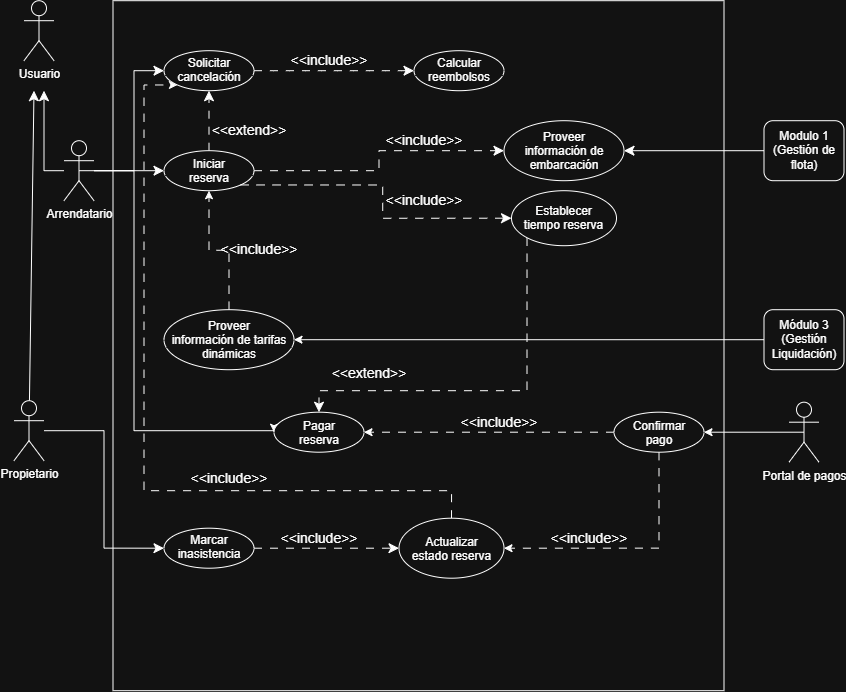

The diagram above was exported from draw.io. Its source (the exported page's mxGraphModel, read from the mxfile embedded in the PNG):
<mxGraphModel dx="1500" dy="697" grid="1" gridSize="10" guides="1" tooltips="1" connect="1" arrows="1" fold="1" page="1" pageScale="1" pageWidth="827" pageHeight="1169" math="0" shadow="0">
  <root>
    <mxCell id="0" />
    <mxCell id="1" parent="0" />
    <mxCell id="wrtPPClnWD1oZcSDWPjJ-1" parent="1" style="rounded=0;whiteSpace=wrap;html=1;" value="" vertex="1">
      <mxGeometry height="690" width="611" x="429" y="300" as="geometry" />
    </mxCell>
    <mxCell id="wrtPPClnWD1oZcSDWPjJ-2" parent="1" style="shape=umlActor;verticalLabelPosition=bottom;verticalAlign=top;html=1;outlineConnect=0;" value="Usuario" vertex="1">
      <mxGeometry height="60" width="30" x="340" y="300" as="geometry" />
    </mxCell>
    <mxCell id="wrtPPClnWD1oZcSDWPjJ-3" edge="1" parent="1" source="wrtPPClnWD1oZcSDWPjJ-5" style="edgeStyle=none;curved=1;rounded=0;orthogonalLoop=1;jettySize=auto;html=1;fontSize=12;startSize=8;endSize=8;">
      <mxGeometry relative="1" as="geometry">
        <mxPoint x="350" y="390" as="targetPoint" />
      </mxGeometry>
    </mxCell>
    <mxCell id="wrtPPClnWD1oZcSDWPjJ-4" edge="1" parent="1" source="wrtPPClnWD1oZcSDWPjJ-5" style="edgeStyle=orthogonalEdgeStyle;rounded=0;orthogonalLoop=1;jettySize=auto;html=1;entryX=0;entryY=0.5;entryDx=0;entryDy=0;fontSize=12;startSize=8;endSize=8;" target="wrtPPClnWD1oZcSDWPjJ-20">
      <mxGeometry relative="1" as="geometry" />
    </mxCell>
    <mxCell id="wrtPPClnWD1oZcSDWPjJ-5" parent="1" style="shape=umlActor;verticalLabelPosition=bottom;verticalAlign=top;html=1;outlineConnect=0;" value="Propietario" vertex="1">
      <mxGeometry height="60" width="30" x="330" y="700" as="geometry" />
    </mxCell>
    <mxCell id="wrtPPClnWD1oZcSDWPjJ-6" edge="1" parent="1" source="wrtPPClnWD1oZcSDWPjJ-10" style="edgeStyle=orthogonalEdgeStyle;rounded=0;orthogonalLoop=1;jettySize=auto;html=1;fontSize=12;startSize=8;endSize=8;">
      <mxGeometry relative="1" as="geometry">
        <mxPoint x="360" y="390" as="targetPoint" />
      </mxGeometry>
    </mxCell>
    <mxCell id="wrtPPClnWD1oZcSDWPjJ-7" edge="1" parent="1" source="wrtPPClnWD1oZcSDWPjJ-10" style="edgeStyle=none;curved=1;rounded=0;orthogonalLoop=1;jettySize=auto;html=1;fontSize=12;startSize=8;endSize=8;" target="wrtPPClnWD1oZcSDWPjJ-13">
      <mxGeometry relative="1" as="geometry" />
    </mxCell>
    <mxCell id="wrtPPClnWD1oZcSDWPjJ-8" edge="1" parent="1" source="wrtPPClnWD1oZcSDWPjJ-10" style="edgeStyle=orthogonalEdgeStyle;rounded=0;orthogonalLoop=1;jettySize=auto;html=1;entryX=0;entryY=0.5;entryDx=0;entryDy=0;fontSize=12;startSize=8;endSize=8;" target="wrtPPClnWD1oZcSDWPjJ-22">
      <mxGeometry relative="1" as="geometry">
        <Array as="points">
          <mxPoint x="450" y="470" />
          <mxPoint x="450" y="370" />
        </Array>
      </mxGeometry>
    </mxCell>
    <mxCell id="wrtPPClnWD1oZcSDWPjJ-9" edge="1" parent="1" source="wrtPPClnWD1oZcSDWPjJ-10" style="edgeStyle=orthogonalEdgeStyle;rounded=0;orthogonalLoop=1;jettySize=auto;html=1;exitX=0.5;exitY=0.5;exitDx=0;exitDy=0;exitPerimeter=0;entryX=0;entryY=0.5;entryDx=0;entryDy=0;" target="wrtPPClnWD1oZcSDWPjJ-28">
      <mxGeometry relative="1" as="geometry">
        <Array as="points">
          <mxPoint x="450" y="470" />
          <mxPoint x="450" y="730" />
          <mxPoint x="590" y="730" />
        </Array>
      </mxGeometry>
    </mxCell>
    <mxCell id="wrtPPClnWD1oZcSDWPjJ-10" parent="1" style="shape=umlActor;verticalLabelPosition=bottom;verticalAlign=top;html=1;outlineConnect=0;" value="Arrendatario" vertex="1">
      <mxGeometry height="60" width="30" x="380" y="440" as="geometry" />
    </mxCell>
    <mxCell id="wrtPPClnWD1oZcSDWPjJ-11" edge="1" parent="1" source="wrtPPClnWD1oZcSDWPjJ-13" style="edgeStyle=orthogonalEdgeStyle;rounded=0;orthogonalLoop=1;jettySize=auto;html=1;fontSize=12;startSize=8;endSize=8;dashed=1;dashPattern=8 8;" target="wrtPPClnWD1oZcSDWPjJ-22">
      <mxGeometry relative="1" as="geometry" />
    </mxCell>
    <mxCell id="wrtPPClnWD1oZcSDWPjJ-12" edge="1" parent="1" source="wrtPPClnWD1oZcSDWPjJ-36" style="edgeStyle=orthogonalEdgeStyle;rounded=0;orthogonalLoop=1;jettySize=auto;html=1;entryX=0.5;entryY=0;entryDx=0;entryDy=0;fontSize=12;startSize=8;endSize=8;dashed=1;dashPattern=8 8;exitX=0;exitY=1;exitDx=0;exitDy=0;" target="wrtPPClnWD1oZcSDWPjJ-28">
      <mxGeometry relative="1" as="geometry">
        <Array as="points">
          <mxPoint x="842.7" y="690" />
          <mxPoint x="635" y="690" />
        </Array>
        <mxPoint x="732.5" y="500" as="sourcePoint" />
      </mxGeometry>
    </mxCell>
    <mxCell id="wrtPPClnWD1oZcSDWPjJ-13" parent="1" style="ellipse;whiteSpace=wrap;html=1;shapeInside=1;" value="Iniciar reserva" vertex="1">
      <mxGeometry height="40" width="90" x="480" y="450" as="geometry" />
    </mxCell>
    <mxCell id="wrtPPClnWD1oZcSDWPjJ-14" edge="1" parent="1" source="wrtPPClnWD1oZcSDWPjJ-16" style="edgeStyle=orthogonalEdgeStyle;rounded=0;orthogonalLoop=1;jettySize=auto;html=1;exitX=0;exitY=0.5;exitDx=0;exitDy=0;dashed=1;dashPattern=8 8;" target="wrtPPClnWD1oZcSDWPjJ-28">
      <mxGeometry relative="1" as="geometry" />
    </mxCell>
    <mxCell id="wrtPPClnWD1oZcSDWPjJ-15" edge="1" parent="1" source="wrtPPClnWD1oZcSDWPjJ-16" style="edgeStyle=orthogonalEdgeStyle;rounded=0;orthogonalLoop=1;jettySize=auto;html=1;exitX=0.5;exitY=1;exitDx=0;exitDy=0;entryX=1;entryY=0.5;entryDx=0;entryDy=0;dashed=1;dashPattern=8 8;" target="wrtPPClnWD1oZcSDWPjJ-18">
      <mxGeometry relative="1" as="geometry" />
    </mxCell>
    <mxCell id="wrtPPClnWD1oZcSDWPjJ-16" parent="1" style="ellipse;whiteSpace=wrap;html=1;shapeInside=1;" value="Confirmar pago" vertex="1">
      <mxGeometry height="40" width="90" x="930" y="711.5" as="geometry" />
    </mxCell>
    <mxCell id="wrtPPClnWD1oZcSDWPjJ-17" edge="1" parent="1" source="wrtPPClnWD1oZcSDWPjJ-18" style="edgeStyle=orthogonalEdgeStyle;rounded=0;orthogonalLoop=1;jettySize=auto;html=1;exitX=0.5;exitY=0;exitDx=0;exitDy=0;entryX=0;entryY=1;entryDx=0;entryDy=0;dashed=1;dashPattern=8 8;" target="wrtPPClnWD1oZcSDWPjJ-22">
      <mxGeometry relative="1" as="geometry">
        <Array as="points">
          <mxPoint x="767.47" y="790" />
          <mxPoint x="460.05999999999995" y="790" />
          <mxPoint x="460.05999999999995" y="384.24" />
        </Array>
      </mxGeometry>
    </mxCell>
    <mxCell id="wrtPPClnWD1oZcSDWPjJ-18" parent="1" style="ellipse;whiteSpace=wrap;html=1;shapeInside=1;" value="&lt;div&gt;Actualizar estado reserva&lt;/div&gt;" vertex="1">
      <mxGeometry height="60" width="105" x="715" y="817.5" as="geometry" />
    </mxCell>
    <mxCell id="wrtPPClnWD1oZcSDWPjJ-19" edge="1" parent="1" source="wrtPPClnWD1oZcSDWPjJ-20" style="edgeStyle=orthogonalEdgeStyle;rounded=0;orthogonalLoop=1;jettySize=auto;html=1;exitX=1;exitY=0.5;exitDx=0;exitDy=0;fontSize=12;startSize=8;endSize=8;dashed=1;dashPattern=8 8;" target="wrtPPClnWD1oZcSDWPjJ-18">
      <mxGeometry relative="1" as="geometry">
        <mxPoint x="672.5" y="670" as="targetPoint" />
      </mxGeometry>
    </mxCell>
    <mxCell id="wrtPPClnWD1oZcSDWPjJ-20" parent="1" style="ellipse;whiteSpace=wrap;html=1;shapeInside=1;" value="Marcar inasistencia" vertex="1">
      <mxGeometry height="40" width="90" x="480" y="827.5" as="geometry" />
    </mxCell>
    <mxCell id="wrtPPClnWD1oZcSDWPjJ-21" edge="1" parent="1" source="wrtPPClnWD1oZcSDWPjJ-22" style="edgeStyle=none;curved=1;rounded=0;orthogonalLoop=1;jettySize=auto;html=1;exitX=1;exitY=0.5;exitDx=0;exitDy=0;fontSize=12;startSize=8;endSize=8;dashed=1;dashPattern=8 8;" target="wrtPPClnWD1oZcSDWPjJ-23">
      <mxGeometry relative="1" as="geometry" />
    </mxCell>
    <mxCell id="wrtPPClnWD1oZcSDWPjJ-22" parent="1" style="ellipse;whiteSpace=wrap;html=1;shapeInside=1;" value="Solicitar cancelación&lt;div&gt;&lt;br&gt;&lt;/div&gt;" vertex="1">
      <mxGeometry height="40" width="90" x="480" y="350" as="geometry" />
    </mxCell>
    <mxCell id="wrtPPClnWD1oZcSDWPjJ-23" parent="1" style="ellipse;whiteSpace=wrap;html=1;shapeInside=1;" value="Calcular reembolsos&lt;br&gt;&lt;div&gt;&lt;br&gt;&lt;/div&gt;" vertex="1">
      <mxGeometry height="40" width="90" x="730" y="350" as="geometry" />
    </mxCell>
    <mxCell id="wrtPPClnWD1oZcSDWPjJ-24" parent="1" style="text;html=1;whiteSpace=wrap;strokeColor=none;fillColor=none;align=center;verticalAlign=middle;rounded=0;fontSize=14;" value="&amp;lt;&amp;lt;include&amp;gt;&amp;gt;" vertex="1">
      <mxGeometry height="20" width="50" x="620" y="350" as="geometry" />
    </mxCell>
    <mxCell id="5t8Zt0cjDkyfFT9WoVJf-2" edge="1" parent="1" source="wrtPPClnWD1oZcSDWPjJ-26" style="edgeStyle=orthogonalEdgeStyle;rounded=0;orthogonalLoop=1;jettySize=auto;html=1;exitX=0.5;exitY=0.5;exitDx=0;exitDy=0;exitPerimeter=0;entryX=1;entryY=0.5;entryDx=0;entryDy=0;" target="wrtPPClnWD1oZcSDWPjJ-16">
      <mxGeometry relative="1" as="geometry" />
    </mxCell>
    <mxCell id="wrtPPClnWD1oZcSDWPjJ-26" parent="1" style="shape=umlActor;verticalLabelPosition=bottom;verticalAlign=top;html=1;outlineConnect=0;" value="Portal de pagos" vertex="1">
      <mxGeometry height="60" width="30" x="1105" y="701.5" as="geometry" />
    </mxCell>
    <mxCell id="wrtPPClnWD1oZcSDWPjJ-27" parent="1" style="text;html=1;whiteSpace=wrap;strokeColor=none;fillColor=none;align=center;verticalAlign=middle;rounded=0;fontSize=14;" value="&amp;lt;&amp;lt;extend&amp;gt;&amp;gt;" vertex="1">
      <mxGeometry height="20" width="50" x="540" y="420" as="geometry" />
    </mxCell>
    <mxCell id="wrtPPClnWD1oZcSDWPjJ-28" parent="1" style="ellipse;whiteSpace=wrap;html=1;shapeInside=1;" value="&lt;div&gt;Pagar reserva&lt;/div&gt;" vertex="1">
      <mxGeometry height="40" width="90" x="590" y="711.5" as="geometry" />
    </mxCell>
    <mxCell id="wrtPPClnWD1oZcSDWPjJ-29" parent="1" style="text;html=1;whiteSpace=wrap;strokeColor=none;fillColor=none;align=center;verticalAlign=middle;rounded=0;fontSize=14;" value="&amp;lt;&amp;lt;extend&amp;gt;&amp;gt;" vertex="1">
      <mxGeometry height="20" width="50" x="660" y="662.5" as="geometry" />
    </mxCell>
    <mxCell id="wrtPPClnWD1oZcSDWPjJ-30" parent="1" style="text;html=1;whiteSpace=wrap;strokeColor=none;fillColor=none;align=center;verticalAlign=middle;rounded=0;fontSize=14;rotation=0;" value="&amp;lt;&amp;lt;include&amp;gt;&amp;gt;" vertex="1">
      <mxGeometry height="20" width="50" x="790" y="711.5" as="geometry" />
    </mxCell>
    <mxCell id="wrtPPClnWD1oZcSDWPjJ-31" parent="1" style="rounded=1;whiteSpace=wrap;html=1;" value="Modulo 1 (Gestión de flota)" vertex="1">
      <mxGeometry height="60" width="80" x="1080" y="420" as="geometry" />
    </mxCell>
    <mxCell id="wrtPPClnWD1oZcSDWPjJ-32" edge="1" parent="1" source="wrtPPClnWD1oZcSDWPjJ-31" style="edgeStyle=orthogonalEdgeStyle;rounded=0;orthogonalLoop=1;jettySize=auto;html=1;fontSize=12;startSize=8;endSize=8;exitX=0;exitY=0.5;exitDx=0;exitDy=0;entryX=1;entryY=0.5;entryDx=0;entryDy=0;" target="wrtPPClnWD1oZcSDWPjJ-33">
      <mxGeometry relative="1" as="geometry">
        <mxPoint x="1010" y="460" as="sourcePoint" />
        <mxPoint x="1040" y="525" as="targetPoint" />
      </mxGeometry>
    </mxCell>
    <mxCell id="wrtPPClnWD1oZcSDWPjJ-33" parent="1" style="ellipse;whiteSpace=wrap;html=1;shapeInside=1;" value="Proveer información de embarcación" vertex="1">
      <mxGeometry height="60" width="120" x="820" y="420" as="geometry" />
    </mxCell>
    <mxCell id="wrtPPClnWD1oZcSDWPjJ-34" edge="1" parent="1" source="wrtPPClnWD1oZcSDWPjJ-13" style="edgeStyle=orthogonalEdgeStyle;rounded=0;orthogonalLoop=1;jettySize=auto;html=1;fontSize=12;startSize=8;endSize=8;dashed=1;dashPattern=8 8;exitX=1;exitY=0.5;exitDx=0;exitDy=0;entryX=0;entryY=0.5;entryDx=0;entryDy=0;" target="wrtPPClnWD1oZcSDWPjJ-33">
      <mxGeometry relative="1" as="geometry">
        <mxPoint x="870" y="470" as="sourcePoint" />
        <mxPoint x="740" y="460" as="targetPoint" />
      </mxGeometry>
    </mxCell>
    <mxCell id="wrtPPClnWD1oZcSDWPjJ-35" parent="1" style="text;html=1;whiteSpace=wrap;strokeColor=none;fillColor=none;align=center;verticalAlign=middle;rounded=0;fontSize=14;rotation=0;" value="&amp;lt;&amp;lt;include&amp;gt;&amp;gt;" vertex="1">
      <mxGeometry height="20" width="50" x="715" y="430" as="geometry" />
    </mxCell>
    <mxCell id="wrtPPClnWD1oZcSDWPjJ-36" parent="1" style="ellipse;whiteSpace=wrap;html=1;shapeInside=1;" value="Establecer tiempo reserva" vertex="1">
      <mxGeometry height="55" width="105" x="827.5" y="490" as="geometry" />
    </mxCell>
    <mxCell id="wrtPPClnWD1oZcSDWPjJ-37" edge="1" parent="1" source="wrtPPClnWD1oZcSDWPjJ-13" style="edgeStyle=orthogonalEdgeStyle;rounded=0;orthogonalLoop=1;jettySize=auto;html=1;entryX=0;entryY=0.5;entryDx=0;entryDy=0;fontSize=12;startSize=8;endSize=8;dashed=1;dashPattern=8 8;exitX=1;exitY=1;exitDx=0;exitDy=0;" target="wrtPPClnWD1oZcSDWPjJ-36">
      <mxGeometry relative="1" as="geometry">
        <mxPoint x="640" y="510" as="sourcePoint" />
        <mxPoint x="535" y="550" as="targetPoint" />
      </mxGeometry>
    </mxCell>
    <mxCell id="wrtPPClnWD1oZcSDWPjJ-38" parent="1" style="text;html=1;whiteSpace=wrap;strokeColor=none;fillColor=none;align=center;verticalAlign=middle;rounded=0;fontSize=14;rotation=0;" value="&amp;lt;&amp;lt;include&amp;gt;&amp;gt;" vertex="1">
      <mxGeometry height="20" width="50" x="715" y="490" as="geometry" />
    </mxCell>
    <mxCell id="wrtPPClnWD1oZcSDWPjJ-39" edge="1" parent="1" source="wrtPPClnWD1oZcSDWPjJ-23" style="edgeStyle=orthogonalEdgeStyle;rounded=0;orthogonalLoop=1;jettySize=auto;html=1;innerLoopWaypoints=1;exitX=0.5;exitY=1;exitDx=0;exitDy=0;" target="wrtPPClnWD1oZcSDWPjJ-23">
      <mxGeometry relative="1" as="geometry" />
    </mxCell>
    <mxCell id="wrtPPClnWD1oZcSDWPjJ-40" edge="1" parent="1" source="wrtPPClnWD1oZcSDWPjJ-22" style="edgeStyle=orthogonalEdgeStyle;rounded=0;orthogonalLoop=1;jettySize=auto;html=1;innerLoopWaypoints=1;exitX=0.5;exitY=1;exitDx=0;exitDy=0;" target="wrtPPClnWD1oZcSDWPjJ-22">
      <mxGeometry relative="1" as="geometry" />
    </mxCell>
    <mxCell id="wrtPPClnWD1oZcSDWPjJ-41" parent="1" style="text;html=1;whiteSpace=wrap;strokeColor=none;fillColor=none;align=center;verticalAlign=middle;rounded=0;fontSize=14;rotation=0;" value="&amp;lt;&amp;lt;include&amp;gt;&amp;gt;" vertex="1">
      <mxGeometry height="20" width="50" x="610" y="827.5" as="geometry" />
    </mxCell>
    <mxCell id="wrtPPClnWD1oZcSDWPjJ-42" connectable="0" parent="1" style="group" value="" vertex="1">
      <mxGeometry height="20" width="50" x="880" y="827.5" as="geometry" />
    </mxCell>
    <mxCell id="wrtPPClnWD1oZcSDWPjJ-43" parent="wrtPPClnWD1oZcSDWPjJ-42" style="text;html=1;whiteSpace=wrap;strokeColor=none;fillColor=none;align=center;verticalAlign=middle;rounded=0;fontSize=14;rotation=0;" value="&amp;lt;&amp;lt;include&amp;gt;&amp;gt;" vertex="1">
      <mxGeometry height="20" width="50" as="geometry" />
    </mxCell>
    <mxCell id="wrtPPClnWD1oZcSDWPjJ-44" edge="1" parent="1" source="wrtPPClnWD1oZcSDWPjJ-45" style="edgeStyle=orthogonalEdgeStyle;rounded=0;orthogonalLoop=1;jettySize=auto;html=1;exitX=0;exitY=0.5;exitDx=0;exitDy=0;entryX=1;entryY=0.5;entryDx=0;entryDy=0;" target="wrtPPClnWD1oZcSDWPjJ-48">
      <mxGeometry relative="1" as="geometry" />
    </mxCell>
    <mxCell id="wrtPPClnWD1oZcSDWPjJ-45" parent="1" style="rounded=1;whiteSpace=wrap;html=1;" value="Módulo 3&lt;div&gt;(Gestión Liquidación)&lt;/div&gt;" vertex="1">
      <mxGeometry height="60" width="80" x="1080" y="609" as="geometry" />
    </mxCell>
    <mxCell id="wrtPPClnWD1oZcSDWPjJ-46" parent="1" style="text;html=1;whiteSpace=wrap;strokeColor=none;fillColor=none;align=center;verticalAlign=middle;rounded=0;fontSize=14;rotation=0;" value="&amp;lt;&amp;lt;include&amp;gt;&amp;gt;" vertex="1">
      <mxGeometry height="20" width="50" x="520" y="768" as="geometry" />
    </mxCell>
    <mxCell id="wrtPPClnWD1oZcSDWPjJ-47" edge="1" parent="1" source="wrtPPClnWD1oZcSDWPjJ-48" style="edgeStyle=orthogonalEdgeStyle;rounded=0;orthogonalLoop=1;jettySize=auto;html=1;exitX=0.5;exitY=0;exitDx=0;exitDy=0;entryX=0.5;entryY=1;entryDx=0;entryDy=0;dashed=1;dashPattern=8 8;" target="wrtPPClnWD1oZcSDWPjJ-13">
      <mxGeometry relative="1" as="geometry" />
    </mxCell>
    <mxCell id="wrtPPClnWD1oZcSDWPjJ-48" parent="1" style="ellipse;whiteSpace=wrap;html=1;shapeInside=1;" value="Proveer información de tarifas dinámicas" vertex="1">
      <mxGeometry height="60" width="130" x="480" y="609" as="geometry" />
    </mxCell>
    <mxCell id="wrtPPClnWD1oZcSDWPjJ-49" parent="1" style="text;html=1;whiteSpace=wrap;strokeColor=none;fillColor=none;align=center;verticalAlign=middle;rounded=0;fontSize=14;rotation=0;" value="&amp;lt;&amp;lt;include&amp;gt;&amp;gt;" vertex="1">
      <mxGeometry height="20" width="50" x="550" y="539" as="geometry" />
    </mxCell>
  </root>
</mxGraphModel>